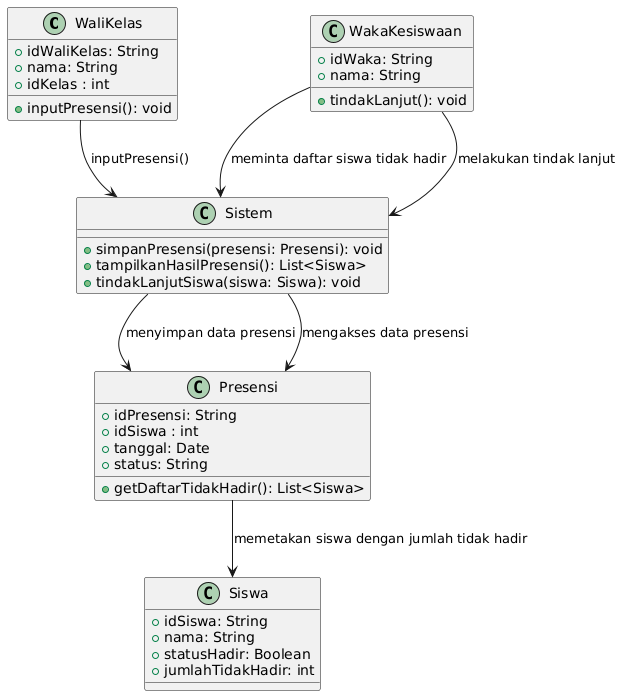

The diagram above was rendered by PlantUML. Its source (embedded in the PNG):
@startuml
class WaliKelas {
    +idWaliKelas: String
    +nama: String
    +idKelas : int
    +inputPresensi(): void
}

class WakaKesiswaan {
    +idWaka: String
    +nama: String
    +tindakLanjut(): void
}

class Siswa {
    +idSiswa: String
    +nama: String
    +statusHadir: Boolean
    +jumlahTidakHadir: int
}

class Presensi {
    +idPresensi: String
    +idSiswa : int
    +tanggal: Date
    +status: String
    +getDaftarTidakHadir(): List<Siswa>
}

class Sistem {
    +simpanPresensi(presensi: Presensi): void
    +tampilkanHasilPresensi(): List<Siswa>
    +tindakLanjutSiswa(siswa: Siswa): void
}

WaliKelas --> Sistem : inputPresensi()
Sistem --> Presensi : menyimpan data presensi
WakaKesiswaan --> Sistem : meminta daftar siswa tidak hadir
Sistem --> Presensi : mengakses data presensi
Presensi --> Siswa : memetakan siswa dengan jumlah tidak hadir
WakaKesiswaan --> Sistem : melakukan tindak lanjut
@enduml